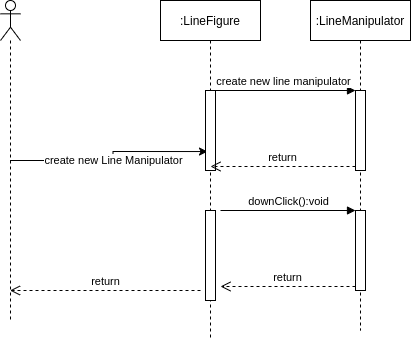

The diagram above was exported from draw.io. Its source (the exported page's mxGraphModel, read from the mxfile embedded in the PNG):
<mxGraphModel dx="981" dy="696" grid="1" gridSize="10" guides="1" tooltips="1" connect="1" arrows="1" fold="1" page="1" pageScale="1" pageWidth="850" pageHeight="1100" math="0" shadow="0">
  <root>
    <mxCell id="LtaqFmQJy7R1cFDkZJbQ-0" />
    <mxCell id="LtaqFmQJy7R1cFDkZJbQ-1" parent="LtaqFmQJy7R1cFDkZJbQ-0" />
    <mxCell id="UO0T3j5VCnDjG2osBWi5-0" value="create new Line Manipulator" style="edgeStyle=orthogonalEdgeStyle;rounded=0;orthogonalLoop=1;jettySize=auto;html=1;entryX=0.2;entryY=0.763;entryDx=0;entryDy=0;entryPerimeter=0;" edge="1" parent="LtaqFmQJy7R1cFDkZJbQ-1" source="LtaqFmQJy7R1cFDkZJbQ-2" target="9oQsdfpctjT_f3ThDSFb-1">
      <mxGeometry relative="1" as="geometry" />
    </mxCell>
    <mxCell id="LtaqFmQJy7R1cFDkZJbQ-2" value="" style="shape=umlLifeline;participant=umlActor;perimeter=lifelinePerimeter;whiteSpace=wrap;html=1;container=1;collapsible=0;recursiveResize=0;verticalAlign=top;spacingTop=36;outlineConnect=0;" vertex="1" parent="LtaqFmQJy7R1cFDkZJbQ-1">
      <mxGeometry x="80" y="150" width="20" height="320" as="geometry" />
    </mxCell>
    <mxCell id="LtaqFmQJy7R1cFDkZJbQ-3" value=":LineFigure" style="shape=umlLifeline;perimeter=lifelinePerimeter;whiteSpace=wrap;html=1;container=1;collapsible=0;recursiveResize=0;outlineConnect=0;" vertex="1" parent="LtaqFmQJy7R1cFDkZJbQ-1">
      <mxGeometry x="240" y="150" width="100" height="340" as="geometry" />
    </mxCell>
    <mxCell id="9oQsdfpctjT_f3ThDSFb-1" value="" style="html=1;points=[];perimeter=orthogonalPerimeter;" vertex="1" parent="LtaqFmQJy7R1cFDkZJbQ-3">
      <mxGeometry x="45" y="90" width="10" height="80" as="geometry" />
    </mxCell>
    <mxCell id="9oQsdfpctjT_f3ThDSFb-5" value="" style="html=1;points=[];perimeter=orthogonalPerimeter;" vertex="1" parent="LtaqFmQJy7R1cFDkZJbQ-3">
      <mxGeometry x="45" y="210" width="10" height="90" as="geometry" />
    </mxCell>
    <mxCell id="CLmJpY9x257ijtYtUsHJ-7" value="return" style="html=1;verticalAlign=bottom;endArrow=open;dashed=1;endSize=8;rounded=0;" edge="1" parent="LtaqFmQJy7R1cFDkZJbQ-3" target="LtaqFmQJy7R1cFDkZJbQ-2">
      <mxGeometry relative="1" as="geometry">
        <mxPoint x="40" y="290" as="sourcePoint" />
        <mxPoint x="-40" y="290" as="targetPoint" />
      </mxGeometry>
    </mxCell>
    <mxCell id="9oQsdfpctjT_f3ThDSFb-0" value=":LineManipulator" style="shape=umlLifeline;perimeter=lifelinePerimeter;whiteSpace=wrap;html=1;container=1;collapsible=0;recursiveResize=0;outlineConnect=0;" vertex="1" parent="LtaqFmQJy7R1cFDkZJbQ-1">
      <mxGeometry x="390" y="150" width="100" height="330" as="geometry" />
    </mxCell>
    <mxCell id="9oQsdfpctjT_f3ThDSFb-2" value="" style="html=1;points=[];perimeter=orthogonalPerimeter;" vertex="1" parent="9oQsdfpctjT_f3ThDSFb-0">
      <mxGeometry x="45" y="90" width="10" height="80" as="geometry" />
    </mxCell>
    <mxCell id="CLmJpY9x257ijtYtUsHJ-3" value="" style="html=1;points=[];perimeter=orthogonalPerimeter;" vertex="1" parent="9oQsdfpctjT_f3ThDSFb-0">
      <mxGeometry x="45" y="210" width="10" height="80" as="geometry" />
    </mxCell>
    <mxCell id="9oQsdfpctjT_f3ThDSFb-3" value="create new line manipulator" style="html=1;verticalAlign=bottom;endArrow=block;entryX=0;entryY=0;rounded=0;" edge="1" target="9oQsdfpctjT_f3ThDSFb-2" parent="LtaqFmQJy7R1cFDkZJbQ-1">
      <mxGeometry relative="1" as="geometry">
        <mxPoint x="290" y="240" as="sourcePoint" />
      </mxGeometry>
    </mxCell>
    <mxCell id="9oQsdfpctjT_f3ThDSFb-4" value="return" style="html=1;verticalAlign=bottom;endArrow=open;dashed=1;endSize=8;exitX=0;exitY=0.95;rounded=0;" edge="1" source="9oQsdfpctjT_f3ThDSFb-2" parent="LtaqFmQJy7R1cFDkZJbQ-1">
      <mxGeometry relative="1" as="geometry">
        <mxPoint x="290" y="316" as="targetPoint" />
      </mxGeometry>
    </mxCell>
    <mxCell id="CLmJpY9x257ijtYtUsHJ-4" value="downClick():void" style="html=1;verticalAlign=bottom;endArrow=block;entryX=0;entryY=0;rounded=0;" edge="1" target="CLmJpY9x257ijtYtUsHJ-3" parent="LtaqFmQJy7R1cFDkZJbQ-1">
      <mxGeometry relative="1" as="geometry">
        <mxPoint x="300" y="360" as="sourcePoint" />
      </mxGeometry>
    </mxCell>
    <mxCell id="CLmJpY9x257ijtYtUsHJ-5" value="return" style="html=1;verticalAlign=bottom;endArrow=open;dashed=1;endSize=8;exitX=0;exitY=0.95;rounded=0;" edge="1" source="CLmJpY9x257ijtYtUsHJ-3" parent="LtaqFmQJy7R1cFDkZJbQ-1">
      <mxGeometry relative="1" as="geometry">
        <mxPoint x="300" y="436" as="targetPoint" />
      </mxGeometry>
    </mxCell>
  </root>
</mxGraphModel>